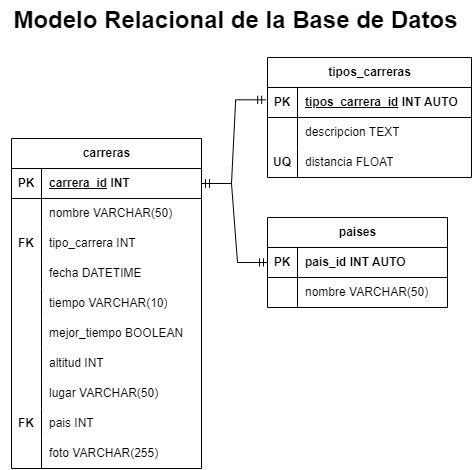

The diagram above was exported from draw.io. Its source (the exported page's mxGraphModel, read from the mxfile embedded in the PNG):
<mxGraphModel dx="768" dy="2117" grid="1" gridSize="10" guides="1" tooltips="1" connect="0" arrows="1" fold="1" page="1" pageScale="1" pageWidth="827" pageHeight="1169" math="0" shadow="0">
  <root>
    <mxCell id="0" />
    <mxCell id="1" parent="0" />
    <mxCell id="430ZbAmW-lMx0u4BgM1_-1" value="carreras" style="shape=table;startSize=30;container=1;collapsible=1;childLayout=tableLayout;fixedRows=1;rowLines=0;fontStyle=1;align=center;resizeLast=1;html=1;" vertex="1" parent="1">
      <mxGeometry x="190" y="-1029" width="190" height="330" as="geometry">
        <mxRectangle x="30" y="-1140" width="90" height="30" as="alternateBounds" />
      </mxGeometry>
    </mxCell>
    <mxCell id="430ZbAmW-lMx0u4BgM1_-2" value="" style="shape=tableRow;horizontal=0;startSize=0;swimlaneHead=0;swimlaneBody=0;fillColor=none;collapsible=0;dropTarget=0;points=[[0,0.5],[1,0.5]];portConstraint=eastwest;top=0;left=0;right=0;bottom=1;fontStyle=0" vertex="1" parent="430ZbAmW-lMx0u4BgM1_-1">
      <mxGeometry y="30" width="190" height="30" as="geometry" />
    </mxCell>
    <mxCell id="430ZbAmW-lMx0u4BgM1_-3" value="PK" style="shape=partialRectangle;connectable=0;fillColor=none;top=0;left=0;bottom=0;right=0;fontStyle=1;overflow=hidden;whiteSpace=wrap;html=1;" vertex="1" parent="430ZbAmW-lMx0u4BgM1_-2">
      <mxGeometry width="30" height="30" as="geometry">
        <mxRectangle width="30" height="30" as="alternateBounds" />
      </mxGeometry>
    </mxCell>
    <mxCell id="430ZbAmW-lMx0u4BgM1_-4" value="&lt;u&gt;carrera_id&lt;/u&gt;&amp;nbsp;INT" style="shape=partialRectangle;connectable=0;fillColor=none;top=0;left=0;bottom=0;right=0;align=left;spacingLeft=6;fontStyle=1;overflow=hidden;whiteSpace=wrap;html=1;" vertex="1" parent="430ZbAmW-lMx0u4BgM1_-2">
      <mxGeometry x="30" width="160" height="30" as="geometry">
        <mxRectangle width="160" height="30" as="alternateBounds" />
      </mxGeometry>
    </mxCell>
    <mxCell id="430ZbAmW-lMx0u4BgM1_-5" value="" style="shape=tableRow;horizontal=0;startSize=0;swimlaneHead=0;swimlaneBody=0;fillColor=none;collapsible=0;dropTarget=0;points=[[0,0.5],[1,0.5]];portConstraint=eastwest;top=0;left=0;right=0;bottom=0;" vertex="1" parent="430ZbAmW-lMx0u4BgM1_-1">
      <mxGeometry y="60" width="190" height="30" as="geometry" />
    </mxCell>
    <mxCell id="430ZbAmW-lMx0u4BgM1_-6" value="" style="shape=partialRectangle;connectable=0;fillColor=none;top=0;left=0;bottom=0;right=0;editable=1;overflow=hidden;whiteSpace=wrap;html=1;" vertex="1" parent="430ZbAmW-lMx0u4BgM1_-5">
      <mxGeometry width="30" height="30" as="geometry">
        <mxRectangle width="30" height="30" as="alternateBounds" />
      </mxGeometry>
    </mxCell>
    <mxCell id="430ZbAmW-lMx0u4BgM1_-7" value="nombre VARCHAR(50)" style="shape=partialRectangle;connectable=0;fillColor=none;top=0;left=0;bottom=0;right=0;align=left;spacingLeft=6;overflow=hidden;whiteSpace=wrap;html=1;" vertex="1" parent="430ZbAmW-lMx0u4BgM1_-5">
      <mxGeometry x="30" width="160" height="30" as="geometry">
        <mxRectangle width="160" height="30" as="alternateBounds" />
      </mxGeometry>
    </mxCell>
    <mxCell id="430ZbAmW-lMx0u4BgM1_-8" value="" style="shape=tableRow;horizontal=0;startSize=0;swimlaneHead=0;swimlaneBody=0;fillColor=none;collapsible=0;dropTarget=0;points=[[0,0.5],[1,0.5]];portConstraint=eastwest;top=0;left=0;right=0;bottom=0;" vertex="1" parent="430ZbAmW-lMx0u4BgM1_-1">
      <mxGeometry y="90" width="190" height="30" as="geometry" />
    </mxCell>
    <mxCell id="430ZbAmW-lMx0u4BgM1_-9" value="&lt;b&gt;FK&lt;/b&gt;" style="shape=partialRectangle;connectable=0;fillColor=none;top=0;left=0;bottom=0;right=0;editable=1;overflow=hidden;whiteSpace=wrap;html=1;" vertex="1" parent="430ZbAmW-lMx0u4BgM1_-8">
      <mxGeometry width="30" height="30" as="geometry">
        <mxRectangle width="30" height="30" as="alternateBounds" />
      </mxGeometry>
    </mxCell>
    <mxCell id="430ZbAmW-lMx0u4BgM1_-10" value="tipo_carrera INT" style="shape=partialRectangle;connectable=0;fillColor=none;top=0;left=0;bottom=0;right=0;align=left;spacingLeft=6;overflow=hidden;whiteSpace=wrap;html=1;" vertex="1" parent="430ZbAmW-lMx0u4BgM1_-8">
      <mxGeometry x="30" width="160" height="30" as="geometry">
        <mxRectangle width="160" height="30" as="alternateBounds" />
      </mxGeometry>
    </mxCell>
    <mxCell id="430ZbAmW-lMx0u4BgM1_-11" value="" style="shape=tableRow;horizontal=0;startSize=0;swimlaneHead=0;swimlaneBody=0;fillColor=none;collapsible=0;dropTarget=0;points=[[0,0.5],[1,0.5]];portConstraint=eastwest;top=0;left=0;right=0;bottom=0;" vertex="1" parent="430ZbAmW-lMx0u4BgM1_-1">
      <mxGeometry y="120" width="190" height="30" as="geometry" />
    </mxCell>
    <mxCell id="430ZbAmW-lMx0u4BgM1_-12" value="" style="shape=partialRectangle;connectable=0;fillColor=none;top=0;left=0;bottom=0;right=0;editable=1;overflow=hidden;whiteSpace=wrap;html=1;" vertex="1" parent="430ZbAmW-lMx0u4BgM1_-11">
      <mxGeometry width="30" height="30" as="geometry">
        <mxRectangle width="30" height="30" as="alternateBounds" />
      </mxGeometry>
    </mxCell>
    <mxCell id="430ZbAmW-lMx0u4BgM1_-13" value="fecha DATETIME" style="shape=partialRectangle;connectable=0;fillColor=none;top=0;left=0;bottom=0;right=0;align=left;spacingLeft=6;overflow=hidden;whiteSpace=wrap;html=1;" vertex="1" parent="430ZbAmW-lMx0u4BgM1_-11">
      <mxGeometry x="30" width="160" height="30" as="geometry">
        <mxRectangle width="160" height="30" as="alternateBounds" />
      </mxGeometry>
    </mxCell>
    <mxCell id="430ZbAmW-lMx0u4BgM1_-65" value="" style="shape=tableRow;horizontal=0;startSize=0;swimlaneHead=0;swimlaneBody=0;fillColor=none;collapsible=0;dropTarget=0;points=[[0,0.5],[1,0.5]];portConstraint=eastwest;top=0;left=0;right=0;bottom=0;" vertex="1" parent="430ZbAmW-lMx0u4BgM1_-1">
      <mxGeometry y="150" width="190" height="30" as="geometry" />
    </mxCell>
    <mxCell id="430ZbAmW-lMx0u4BgM1_-66" value="" style="shape=partialRectangle;connectable=0;fillColor=none;top=0;left=0;bottom=0;right=0;editable=1;overflow=hidden;whiteSpace=wrap;html=1;" vertex="1" parent="430ZbAmW-lMx0u4BgM1_-65">
      <mxGeometry width="30" height="30" as="geometry">
        <mxRectangle width="30" height="30" as="alternateBounds" />
      </mxGeometry>
    </mxCell>
    <mxCell id="430ZbAmW-lMx0u4BgM1_-67" value="tiempo VARCHAR(10)" style="shape=partialRectangle;connectable=0;fillColor=none;top=0;left=0;bottom=0;right=0;align=left;spacingLeft=6;overflow=hidden;whiteSpace=wrap;html=1;" vertex="1" parent="430ZbAmW-lMx0u4BgM1_-65">
      <mxGeometry x="30" width="160" height="30" as="geometry">
        <mxRectangle width="160" height="30" as="alternateBounds" />
      </mxGeometry>
    </mxCell>
    <mxCell id="430ZbAmW-lMx0u4BgM1_-68" value="" style="shape=tableRow;horizontal=0;startSize=0;swimlaneHead=0;swimlaneBody=0;fillColor=none;collapsible=0;dropTarget=0;points=[[0,0.5],[1,0.5]];portConstraint=eastwest;top=0;left=0;right=0;bottom=0;" vertex="1" parent="430ZbAmW-lMx0u4BgM1_-1">
      <mxGeometry y="180" width="190" height="30" as="geometry" />
    </mxCell>
    <mxCell id="430ZbAmW-lMx0u4BgM1_-69" value="" style="shape=partialRectangle;connectable=0;fillColor=none;top=0;left=0;bottom=0;right=0;editable=1;overflow=hidden;whiteSpace=wrap;html=1;" vertex="1" parent="430ZbAmW-lMx0u4BgM1_-68">
      <mxGeometry width="30" height="30" as="geometry">
        <mxRectangle width="30" height="30" as="alternateBounds" />
      </mxGeometry>
    </mxCell>
    <mxCell id="430ZbAmW-lMx0u4BgM1_-70" value="mejor_tiempo BOOLEAN" style="shape=partialRectangle;connectable=0;fillColor=none;top=0;left=0;bottom=0;right=0;align=left;spacingLeft=6;overflow=hidden;whiteSpace=wrap;html=1;" vertex="1" parent="430ZbAmW-lMx0u4BgM1_-68">
      <mxGeometry x="30" width="160" height="30" as="geometry">
        <mxRectangle width="160" height="30" as="alternateBounds" />
      </mxGeometry>
    </mxCell>
    <mxCell id="430ZbAmW-lMx0u4BgM1_-71" value="" style="shape=tableRow;horizontal=0;startSize=0;swimlaneHead=0;swimlaneBody=0;fillColor=none;collapsible=0;dropTarget=0;points=[[0,0.5],[1,0.5]];portConstraint=eastwest;top=0;left=0;right=0;bottom=0;" vertex="1" parent="430ZbAmW-lMx0u4BgM1_-1">
      <mxGeometry y="210" width="190" height="30" as="geometry" />
    </mxCell>
    <mxCell id="430ZbAmW-lMx0u4BgM1_-72" value="" style="shape=partialRectangle;connectable=0;fillColor=none;top=0;left=0;bottom=0;right=0;editable=1;overflow=hidden;whiteSpace=wrap;html=1;" vertex="1" parent="430ZbAmW-lMx0u4BgM1_-71">
      <mxGeometry width="30" height="30" as="geometry">
        <mxRectangle width="30" height="30" as="alternateBounds" />
      </mxGeometry>
    </mxCell>
    <mxCell id="430ZbAmW-lMx0u4BgM1_-73" value="altitud INT" style="shape=partialRectangle;connectable=0;fillColor=none;top=0;left=0;bottom=0;right=0;align=left;spacingLeft=6;overflow=hidden;whiteSpace=wrap;html=1;" vertex="1" parent="430ZbAmW-lMx0u4BgM1_-71">
      <mxGeometry x="30" width="160" height="30" as="geometry">
        <mxRectangle width="160" height="30" as="alternateBounds" />
      </mxGeometry>
    </mxCell>
    <mxCell id="430ZbAmW-lMx0u4BgM1_-74" value="" style="shape=tableRow;horizontal=0;startSize=0;swimlaneHead=0;swimlaneBody=0;fillColor=none;collapsible=0;dropTarget=0;points=[[0,0.5],[1,0.5]];portConstraint=eastwest;top=0;left=0;right=0;bottom=0;" vertex="1" parent="430ZbAmW-lMx0u4BgM1_-1">
      <mxGeometry y="240" width="190" height="30" as="geometry" />
    </mxCell>
    <mxCell id="430ZbAmW-lMx0u4BgM1_-75" value="" style="shape=partialRectangle;connectable=0;fillColor=none;top=0;left=0;bottom=0;right=0;editable=1;overflow=hidden;whiteSpace=wrap;html=1;" vertex="1" parent="430ZbAmW-lMx0u4BgM1_-74">
      <mxGeometry width="30" height="30" as="geometry">
        <mxRectangle width="30" height="30" as="alternateBounds" />
      </mxGeometry>
    </mxCell>
    <mxCell id="430ZbAmW-lMx0u4BgM1_-76" value="lugar VARCHAR(50)" style="shape=partialRectangle;connectable=0;fillColor=none;top=0;left=0;bottom=0;right=0;align=left;spacingLeft=6;overflow=hidden;whiteSpace=wrap;html=1;" vertex="1" parent="430ZbAmW-lMx0u4BgM1_-74">
      <mxGeometry x="30" width="160" height="30" as="geometry">
        <mxRectangle width="160" height="30" as="alternateBounds" />
      </mxGeometry>
    </mxCell>
    <mxCell id="430ZbAmW-lMx0u4BgM1_-77" value="" style="shape=tableRow;horizontal=0;startSize=0;swimlaneHead=0;swimlaneBody=0;fillColor=none;collapsible=0;dropTarget=0;points=[[0,0.5],[1,0.5]];portConstraint=eastwest;top=0;left=0;right=0;bottom=0;" vertex="1" parent="430ZbAmW-lMx0u4BgM1_-1">
      <mxGeometry y="270" width="190" height="30" as="geometry" />
    </mxCell>
    <mxCell id="430ZbAmW-lMx0u4BgM1_-78" value="&lt;b&gt;FK&lt;/b&gt;" style="shape=partialRectangle;connectable=0;fillColor=none;top=0;left=0;bottom=0;right=0;editable=1;overflow=hidden;whiteSpace=wrap;html=1;" vertex="1" parent="430ZbAmW-lMx0u4BgM1_-77">
      <mxGeometry width="30" height="30" as="geometry">
        <mxRectangle width="30" height="30" as="alternateBounds" />
      </mxGeometry>
    </mxCell>
    <mxCell id="430ZbAmW-lMx0u4BgM1_-79" value="pais INT" style="shape=partialRectangle;connectable=0;fillColor=none;top=0;left=0;bottom=0;right=0;align=left;spacingLeft=6;overflow=hidden;whiteSpace=wrap;html=1;" vertex="1" parent="430ZbAmW-lMx0u4BgM1_-77">
      <mxGeometry x="30" width="160" height="30" as="geometry">
        <mxRectangle width="160" height="30" as="alternateBounds" />
      </mxGeometry>
    </mxCell>
    <mxCell id="430ZbAmW-lMx0u4BgM1_-80" value="" style="shape=tableRow;horizontal=0;startSize=0;swimlaneHead=0;swimlaneBody=0;fillColor=none;collapsible=0;dropTarget=0;points=[[0,0.5],[1,0.5]];portConstraint=eastwest;top=0;left=0;right=0;bottom=0;" vertex="1" parent="430ZbAmW-lMx0u4BgM1_-1">
      <mxGeometry y="300" width="190" height="30" as="geometry" />
    </mxCell>
    <mxCell id="430ZbAmW-lMx0u4BgM1_-81" value="" style="shape=partialRectangle;connectable=0;fillColor=none;top=0;left=0;bottom=0;right=0;editable=1;overflow=hidden;whiteSpace=wrap;html=1;" vertex="1" parent="430ZbAmW-lMx0u4BgM1_-80">
      <mxGeometry width="30" height="30" as="geometry">
        <mxRectangle width="30" height="30" as="alternateBounds" />
      </mxGeometry>
    </mxCell>
    <mxCell id="430ZbAmW-lMx0u4BgM1_-82" value="foto VARCHAR(255)" style="shape=partialRectangle;connectable=0;fillColor=none;top=0;left=0;bottom=0;right=0;align=left;spacingLeft=6;overflow=hidden;whiteSpace=wrap;html=1;" vertex="1" parent="430ZbAmW-lMx0u4BgM1_-80">
      <mxGeometry x="30" width="160" height="30" as="geometry">
        <mxRectangle width="160" height="30" as="alternateBounds" />
      </mxGeometry>
    </mxCell>
    <mxCell id="430ZbAmW-lMx0u4BgM1_-89" value="tipos_carreras" style="shape=table;startSize=30;container=1;collapsible=1;childLayout=tableLayout;fixedRows=1;rowLines=0;fontStyle=1;align=center;resizeLast=1;html=1;" vertex="1" parent="1">
      <mxGeometry x="446" y="-1110" width="204" height="120" as="geometry" />
    </mxCell>
    <mxCell id="430ZbAmW-lMx0u4BgM1_-90" value="" style="shape=tableRow;horizontal=0;startSize=0;swimlaneHead=0;swimlaneBody=0;fillColor=none;collapsible=0;dropTarget=0;points=[[0,0.5],[1,0.5]];portConstraint=eastwest;top=0;left=0;right=0;bottom=1;" vertex="1" parent="430ZbAmW-lMx0u4BgM1_-89">
      <mxGeometry y="30" width="204" height="30" as="geometry" />
    </mxCell>
    <mxCell id="430ZbAmW-lMx0u4BgM1_-91" value="PK" style="shape=partialRectangle;connectable=0;fillColor=none;top=0;left=0;bottom=0;right=0;fontStyle=1;overflow=hidden;whiteSpace=wrap;html=1;" vertex="1" parent="430ZbAmW-lMx0u4BgM1_-90">
      <mxGeometry width="30" height="30" as="geometry">
        <mxRectangle width="30" height="30" as="alternateBounds" />
      </mxGeometry>
    </mxCell>
    <mxCell id="430ZbAmW-lMx0u4BgM1_-92" value="&lt;u&gt;tipos_carrera_id&lt;/u&gt; INT AUTO" style="shape=partialRectangle;connectable=0;fillColor=none;top=0;left=0;bottom=0;right=0;align=left;spacingLeft=6;fontStyle=1;overflow=hidden;whiteSpace=wrap;html=1;" vertex="1" parent="430ZbAmW-lMx0u4BgM1_-90">
      <mxGeometry x="30" width="174" height="30" as="geometry">
        <mxRectangle width="174" height="30" as="alternateBounds" />
      </mxGeometry>
    </mxCell>
    <mxCell id="430ZbAmW-lMx0u4BgM1_-93" value="" style="shape=tableRow;horizontal=0;startSize=0;swimlaneHead=0;swimlaneBody=0;fillColor=none;collapsible=0;dropTarget=0;points=[[0,0.5],[1,0.5]];portConstraint=eastwest;top=0;left=0;right=0;bottom=0;" vertex="1" parent="430ZbAmW-lMx0u4BgM1_-89">
      <mxGeometry y="60" width="204" height="30" as="geometry" />
    </mxCell>
    <mxCell id="430ZbAmW-lMx0u4BgM1_-94" value="" style="shape=partialRectangle;connectable=0;fillColor=none;top=0;left=0;bottom=0;right=0;editable=1;overflow=hidden;whiteSpace=wrap;html=1;" vertex="1" parent="430ZbAmW-lMx0u4BgM1_-93">
      <mxGeometry width="30" height="30" as="geometry">
        <mxRectangle width="30" height="30" as="alternateBounds" />
      </mxGeometry>
    </mxCell>
    <mxCell id="430ZbAmW-lMx0u4BgM1_-95" value="descripcion TEXT" style="shape=partialRectangle;connectable=0;fillColor=none;top=0;left=0;bottom=0;right=0;align=left;spacingLeft=6;overflow=hidden;whiteSpace=wrap;html=1;" vertex="1" parent="430ZbAmW-lMx0u4BgM1_-93">
      <mxGeometry x="30" width="174" height="30" as="geometry">
        <mxRectangle width="174" height="30" as="alternateBounds" />
      </mxGeometry>
    </mxCell>
    <mxCell id="430ZbAmW-lMx0u4BgM1_-96" value="" style="shape=tableRow;horizontal=0;startSize=0;swimlaneHead=0;swimlaneBody=0;fillColor=none;collapsible=0;dropTarget=0;points=[[0,0.5],[1,0.5]];portConstraint=eastwest;top=0;left=0;right=0;bottom=0;" vertex="1" parent="430ZbAmW-lMx0u4BgM1_-89">
      <mxGeometry y="90" width="204" height="30" as="geometry" />
    </mxCell>
    <mxCell id="430ZbAmW-lMx0u4BgM1_-97" value="&lt;b&gt;UQ&lt;/b&gt;" style="shape=partialRectangle;connectable=0;fillColor=none;top=0;left=0;bottom=0;right=0;editable=1;overflow=hidden;whiteSpace=wrap;html=1;" vertex="1" parent="430ZbAmW-lMx0u4BgM1_-96">
      <mxGeometry width="30" height="30" as="geometry">
        <mxRectangle width="30" height="30" as="alternateBounds" />
      </mxGeometry>
    </mxCell>
    <mxCell id="430ZbAmW-lMx0u4BgM1_-98" value="distancia FLOAT" style="shape=partialRectangle;connectable=0;fillColor=none;top=0;left=0;bottom=0;right=0;align=left;spacingLeft=6;overflow=hidden;whiteSpace=wrap;html=1;" vertex="1" parent="430ZbAmW-lMx0u4BgM1_-96">
      <mxGeometry x="30" width="174" height="30" as="geometry">
        <mxRectangle width="174" height="30" as="alternateBounds" />
      </mxGeometry>
    </mxCell>
    <mxCell id="430ZbAmW-lMx0u4BgM1_-103" value="paises" style="shape=table;startSize=30;container=1;collapsible=1;childLayout=tableLayout;fixedRows=1;rowLines=0;fontStyle=1;align=center;resizeLast=1;html=1;" vertex="1" parent="1">
      <mxGeometry x="446" y="-950" width="180" height="90" as="geometry" />
    </mxCell>
    <mxCell id="430ZbAmW-lMx0u4BgM1_-104" value="" style="shape=tableRow;horizontal=0;startSize=0;swimlaneHead=0;swimlaneBody=0;fillColor=none;collapsible=0;dropTarget=0;points=[[0,0.5],[1,0.5]];portConstraint=eastwest;top=0;left=0;right=0;bottom=1;" vertex="1" parent="430ZbAmW-lMx0u4BgM1_-103">
      <mxGeometry y="30" width="180" height="30" as="geometry" />
    </mxCell>
    <mxCell id="430ZbAmW-lMx0u4BgM1_-105" value="PK" style="shape=partialRectangle;connectable=0;fillColor=none;top=0;left=0;bottom=0;right=0;fontStyle=1;overflow=hidden;whiteSpace=wrap;html=1;" vertex="1" parent="430ZbAmW-lMx0u4BgM1_-104">
      <mxGeometry width="30" height="30" as="geometry">
        <mxRectangle width="30" height="30" as="alternateBounds" />
      </mxGeometry>
    </mxCell>
    <mxCell id="430ZbAmW-lMx0u4BgM1_-106" value="pais_id INT AUTO" style="shape=partialRectangle;connectable=0;fillColor=none;top=0;left=0;bottom=0;right=0;align=left;spacingLeft=6;fontStyle=1;overflow=hidden;whiteSpace=wrap;html=1;" vertex="1" parent="430ZbAmW-lMx0u4BgM1_-104">
      <mxGeometry x="30" width="150" height="30" as="geometry">
        <mxRectangle width="150" height="30" as="alternateBounds" />
      </mxGeometry>
    </mxCell>
    <mxCell id="430ZbAmW-lMx0u4BgM1_-107" value="" style="shape=tableRow;horizontal=0;startSize=0;swimlaneHead=0;swimlaneBody=0;fillColor=none;collapsible=0;dropTarget=0;points=[[0,0.5],[1,0.5]];portConstraint=eastwest;top=0;left=0;right=0;bottom=0;" vertex="1" parent="430ZbAmW-lMx0u4BgM1_-103">
      <mxGeometry y="60" width="180" height="30" as="geometry" />
    </mxCell>
    <mxCell id="430ZbAmW-lMx0u4BgM1_-108" value="" style="shape=partialRectangle;connectable=0;fillColor=none;top=0;left=0;bottom=0;right=0;editable=1;overflow=hidden;whiteSpace=wrap;html=1;" vertex="1" parent="430ZbAmW-lMx0u4BgM1_-107">
      <mxGeometry width="30" height="30" as="geometry">
        <mxRectangle width="30" height="30" as="alternateBounds" />
      </mxGeometry>
    </mxCell>
    <mxCell id="430ZbAmW-lMx0u4BgM1_-109" value="nombre VARCHAR(50)" style="shape=partialRectangle;connectable=0;fillColor=none;top=0;left=0;bottom=0;right=0;align=left;spacingLeft=6;overflow=hidden;whiteSpace=wrap;html=1;" vertex="1" parent="430ZbAmW-lMx0u4BgM1_-107">
      <mxGeometry x="30" width="150" height="30" as="geometry">
        <mxRectangle width="150" height="30" as="alternateBounds" />
      </mxGeometry>
    </mxCell>
    <mxCell id="430ZbAmW-lMx0u4BgM1_-114" value="" style="edgeStyle=entityRelationEdgeStyle;fontSize=12;html=1;endArrow=ERmandOne;startArrow=ERmandOne;rounded=0;entryX=-0.009;entryY=0.411;entryDx=0;entryDy=0;entryPerimeter=0;" edge="1" parent="1" source="430ZbAmW-lMx0u4BgM1_-2" target="430ZbAmW-lMx0u4BgM1_-90">
      <mxGeometry width="100" height="100" relative="1" as="geometry">
        <mxPoint x="472" y="-1020" as="sourcePoint" />
        <mxPoint x="542" y="-1137" as="targetPoint" />
      </mxGeometry>
    </mxCell>
    <mxCell id="430ZbAmW-lMx0u4BgM1_-181" value="" style="edgeStyle=entityRelationEdgeStyle;fontSize=12;html=1;endArrow=ERmandOne;startArrow=ERmandOne;rounded=0;" edge="1" parent="1" source="430ZbAmW-lMx0u4BgM1_-2" target="430ZbAmW-lMx0u4BgM1_-104">
      <mxGeometry width="100" height="100" relative="1" as="geometry">
        <mxPoint x="352" y="-1075" as="sourcePoint" />
        <mxPoint x="542" y="-940" as="targetPoint" />
      </mxGeometry>
    </mxCell>
    <mxCell id="430ZbAmW-lMx0u4BgM1_-182" value="&lt;font style=&quot;font-size: 24px;&quot;&gt;Modelo Relacional de la Base de Datos&lt;/font&gt;" style="text;html=1;align=center;verticalAlign=middle;resizable=0;points=[];autosize=1;strokeColor=none;fillColor=none;fontSize=24;fontStyle=1" vertex="1" parent="1">
      <mxGeometry x="179" y="-1167" width="470" height="40" as="geometry" />
    </mxCell>
  </root>
</mxGraphModel>